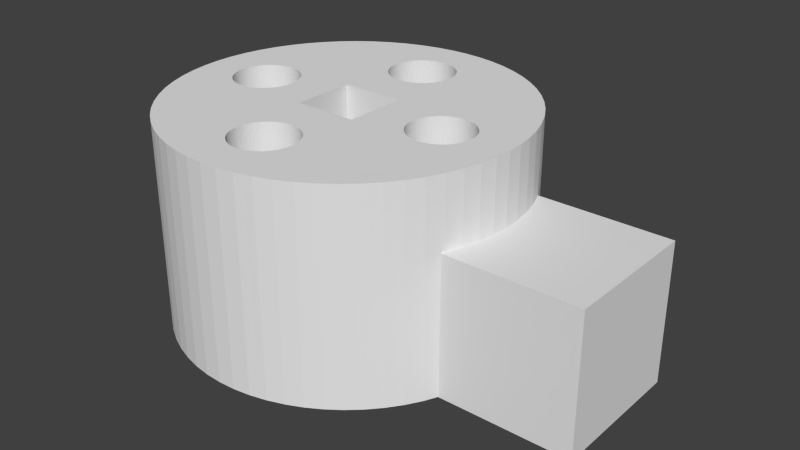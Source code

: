 # Source: test-3-stepper-holes.blend  (saved by Blender 2.69.0; exported with 4.5.12 LTS)
import bpy
from mathutils import Matrix  # noqa: F401  (used for matrix-valued properties, if any)

bpy.ops.wm.read_factory_settings(use_empty=True)
scene = bpy.context.scene
scene.name = 'Scene'

# ---- collections
col_collection_1 = bpy.data.collections.new('Collection 1'); scene.collection.children.link(col_collection_1)

# ---- world
world_world = bpy.data.worlds.new('World'); scene.world = world_world
world_world.color = (0.05088, 0.05088, 0.05088)
world_world.use_sun_shadow = False
world_world.sun_shadow_jitter_overblur = 0.0
world_world.cycles.sampling_method = 'MANUAL'
world_world.cycles.sample_map_resolution = 256

# ---- meshes
me_cylinder_004 = bpy.data.meshes.new('Cylinder.004')
me_cylinder_004.from_pydata([(0.08864, 0.9, -3.0), (0.09214, 2.065, -3.0), (0.1834, 2.078, -3.0), (0.2052, 2.084, -3.0), (0.0, 0.9, -3.0), (0.09214, 2.065, 3.0), (0.1834, 2.078, 3.0), (0.2052, 2.084, 3.0), (0.2729, 2.1, 3.0), (0.179, 0.9, -3.0), (0.2729, 2.1, -3.0), (0.0, 0.9, 3.0), (-0.08865, 0.9, 3.0), (-0.08865, 0.9, -3.0), (-7.545e-07, 2.06, -3.0), (0.08864, 0.9, 3.0), (0.179, 0.9, 3.0), (0.3597, 2.132, -3.0), (0.273, 0.9, -3.0), (-7.545e-07, 2.06, 3.0), (-0.179, 0.9, 3.0), (-0.09214, 2.065, -3.0), (0.3597, 2.132, 3.0), (0.6014, 0.9, -3.0), (0.273, 0.9, 3.0), (0.4307, 2.165, -3.0), (0.3728, 0.9, -3.0), (0.4431, 2.171, -3.0), (-0.09214, 2.065, 3.0), (-0.2052, 2.084, 3.0), (-0.2729, 2.1, 3.0), (-0.273, 0.9, 3.0), (-0.179, 0.9, -3.0), (-0.1834, 2.078, -3.0), (0.4811, 0.9, -3.0), (0.4307, 2.165, 3.0), (0.4811, 0.9, 3.0), (0.3728, 0.9, 3.0), (0.4431, 2.171, 3.0), (0.7309, 2.409, -3.0), (0.7816, 2.478, -3.0), (0.5222, 2.218, -3.0), (-0.1834, 2.078, 3.0), (-0.3597, 2.132, 3.0), (-0.2052, 2.084, -3.0), (-0.2729, 2.1, -3.0), (-0.4307, 2.165, 3.0), (-0.4431, 2.171, 3.0), (-0.3728, 0.9, 3.0), (-0.273, 0.9, -3.0), (2.357, 4.41, -3.0), (2.778, 4.157, -3.0), (0.7386, 0.9, -3.0), (0.6014, 0.9, 3.0), (2.357, 4.41, 3.0), (1.913, 4.619, 3.0), (0.7309, 2.409, 3.0), (0.7816, 2.478, 3.0), (0.5222, 2.218, 3.0), (0.829, 2.557, -3.0), (0.7266, 2.404, -3.0), (1.913, 4.619, -3.0), (0.5963, 2.273, -3.0), (-0.3597, 2.132, -3.0), (-0.5222, 2.218, 3.0), (-0.4431, 2.171, -3.0), (-0.7309, 2.409, 3.0), (-0.7816, 2.478, 3.0), (-0.4811, 0.9, 3.0), (-0.3728, 0.9, -3.0), (-0.4307, 2.165, -3.0), (2.778, 4.157, 3.0), (3.172, 3.865, -3.0), (0.9, 0.9, -3.0), (0.7386, 0.9, 3.0), (0.829, 2.557, 3.0), (0.8684, 2.64, 3.0), (0.7266, 2.404, 3.0), (0.5963, 2.273, 3.0), (0.8684, 2.64, -3.0), (0.6647, 2.335, -3.0), (-0.5963, 2.273, 3.0), (-0.5222, 2.218, -3.0), (-0.829, 2.557, 3.0), (-0.7266, 2.404, 3.0), (-0.7309, 2.409, -3.0), (-0.7816, 2.478, -3.0), (-1.913, 4.619, 3.0), (-2.357, 4.41, 3.0), (-0.6014, 0.9, 3.0), (-0.4811, 0.9, -3.0), (3.172, 3.865, 3.0), (3.536, 3.536, -3.0), (0.9, 0.9, 3.0), (1.451, 4.785, -3.0), (1.451, 4.785, 3.0), (0.8995, 2.727, 3.0), (0.6647, 2.335, 3.0), (0.8995, 2.727, -3.0), (-0.6647, 2.335, 3.0), (-0.5963, 2.273, -3.0), (-0.8684, 2.64, 3.0), (-0.829, 2.557, -3.0), (-0.7266, 2.404, -3.0), (-2.357, 4.41, -3.0), (-1.913, 4.619, -3.0), (-2.778, 4.157, 3.0), (-0.7386, 0.9, 3.0), (-0.6014, 0.9, -3.0), (3.536, 3.536, 3.0), (3.865, 3.172, -3.0), (0.9, 0.7386, -3.0), (0.9, 0.7386, 3.0), (0.9755, 4.904, -3.0), (0.9755, 4.904, 3.0), (0.9358, 3.085, 3.0), (0.94, 3.0, 3.0), (0.9358, 3.085, -3.0), (0.94, 3.0, -3.0), (0.9219, 2.817, 3.0), (0.9219, 2.817, -3.0), (-0.6647, 2.335, -3.0), (-0.8995, 2.727, 3.0), (-0.8684, 2.64, -3.0), (-2.778, 4.157, -3.0), (-1.451, 4.785, 3.0), (-1.451, 4.785, -3.0), (-3.172, 3.865, 3.0), (-0.7386, 0.9, -3.0), (3.865, 3.172, 3.0), (0.9, 0.6014, 3.0), (4.157, 2.778, -3.0), (0.9, 0.6014, -3.0), (0.4901, 4.976, -3.0), (0.4901, 4.976, 3.0), (0.7266, 3.596, 3.0), (0.7174, 3.607, 3.0), (0.7266, 3.596, -3.0), (0.7174, 3.607, -3.0), (0.9355, 2.908, 3.0), (0.9355, 3.092, 3.0), (0.9355, 3.092, -3.0), (0.9355, 2.908, -3.0), (-0.9219, 2.817, 3.0), (-0.8995, 2.727, -3.0), (-3.172, 3.865, -3.0), (-0.9358, 3.085, 3.0), (-0.94, 3.0, 3.0), (-0.9755, 4.904, 3.0), (-0.9755, 4.904, -3.0), (-0.9358, 3.085, -3.0), (-0.94, 3.0, -3.0), (4.157, 2.778, 3.0), (0.9, 0.4811, 3.0), (4.41, 2.357, -3.0), (0.9, 0.4811, -3.0), (0.0, 5.0, -3.0), (0.0, 5.0, 3.0), (0.4431, 3.829, 3.0), (0.3801, 3.859, 3.0), (0.4431, 3.829, -3.0), (0.3801, 3.859, -3.0), (0.7816, 3.522, 3.0), (0.6647, 3.665, 3.0), (0.6647, 3.665, -3.0), (0.7816, 3.522, -3.0), (0.9219, 3.183, 3.0), (0.9219, 3.183, -3.0), (-0.9355, 2.908, 3.0), (-0.9219, 2.817, -3.0), (-3.536, 3.536, -3.0), (-3.536, 3.536, 3.0), (-0.9355, 3.092, -3.0), (-0.9355, 3.092, 3.0), (-0.7266, 3.596, 3.0), (-0.7174, 3.607, 3.0), (-0.4901, 4.976, 3.0), (-0.4901, 4.976, -3.0), (-0.7266, 3.596, -3.0), (-0.7174, 3.607, -3.0), (-0.9355, 2.908, -3.0), (-0.9, 0.9, 3.0), (-0.9, 0.9, -3.0), (4.41, 2.357, 3.0), (0.9, 0.3728, 3.0), (0.9, 0.08864, 3.0), (0.9, -1.466e-07, 3.0), (4.578, 2.0, -3.0), (4.4, 2.0, -3.0), (4.4, 1.823, -3.0), (0.9, 0.3728, -3.0), (0.09214, 3.935, 3.0), (0.0, 3.94, 3.0), (0.09214, 3.935, -3.0), (0.0, 3.94, -3.0), (0.5222, 3.782, 3.0), (0.3597, 3.868, 3.0), (0.3597, 3.868, -3.0), (0.5222, 3.782, -3.0), (0.829, 3.443, 3.0), (0.5963, 3.727, 3.0), (0.5963, 3.727, -3.0), (0.829, 3.443, -3.0), (0.8995, 3.273, 3.0), (0.8995, 3.273, -3.0), (-3.865, 3.172, -3.0), (-3.865, 3.172, 3.0), (-0.9219, 3.183, 3.0), (-0.6647, 3.665, 3.0), (-0.7816, 3.522, 3.0), (-0.4431, 3.829, 3.0), (-0.3801, 3.859, 3.0), (-0.4431, 3.829, -3.0), (-0.3801, 3.859, -3.0), (-0.7816, 3.522, -3.0), (-0.6647, 3.665, -3.0), (-0.9219, 3.183, -3.0), (-0.9, 0.7386, 3.0), (-0.9, 0.7386, -3.0), (4.619, 1.913, 3.0), (4.619, 1.913, 1.0), (4.578, 2.0, 1.0), (0.9, 0.273, 3.0), (2.09, -3.818e-07, 3.0), (2.094, 0.08919, 3.0), (0.9, 0.179, 3.0), (0.9, 0.273, -3.0), (2.571, 0.8025, -3.0), (4.4, 1.794, -3.0), (2.652, 0.8407, -3.0), (-0.09214, 3.935, -3.0), (-0.09214, 3.935, 3.0), (0.1834, 3.922, 3.0), (0.1834, 3.922, -3.0), (0.2729, 3.9, 3.0), (0.2729, 3.9, -3.0), (0.8684, 3.36, 3.0), (0.8684, 3.36, -3.0), (-4.157, 2.778, -3.0), (-4.157, 2.778, 3.0), (-0.8995, 3.273, 3.0), (-0.5963, 3.727, 3.0), (-0.829, 3.443, 3.0), (-0.3597, 3.868, -3.0), (-0.3597, 3.868, 3.0), (-0.5222, 3.782, 3.0), (-0.5222, 3.782, -3.0), (-0.829, 3.443, -3.0), (-0.5963, 3.727, -3.0), (-0.8995, 3.273, -3.0), (-0.9, 0.6014, -3.0), (-0.9, 0.6014, 3.0), (4.785, 1.451, 1.0), (4.785, 1.451, 3.0), (2.571, 0.8025, 3.0), (2.652, 0.8407, 3.0), (2.495, 0.7567, 3.0), (2.107, 0.1775, 3.0), (0.9, -0.08864, 3.0), (2.094, -0.0892, 3.0), (2.09, -3.818e-07, -3.0), (2.094, 0.08919, -3.0), (2.115, 0.2083, 3.0), (2.129, 0.2642, 3.0), (0.9, 0.179, -3.0), (0.9, 0.08864, -3.0), (2.495, 0.7567, -3.0), (2.736, 0.8708, -3.0), (4.4, 1.792, -3.0), (-0.1834, 3.922, -3.0), (-0.1834, 3.922, 3.0), (-4.41, 2.357, -3.0), (-4.41, 2.357, 3.0), (-0.8684, 3.36, 3.0), (-0.2729, 3.9, 3.0), (-0.2729, 3.9, -3.0), (-0.8684, 3.36, -3.0), (-0.9, 0.4811, -3.0), (-0.9, -4.184e-07, -3.0), (-0.9, 0.4811, 3.0), (3.0, 0.91, 3.0), (2.911, 0.9056, 3.0), (4.904, 0.9755, 1.0), (4.904, 0.9755, 3.0), (2.736, 0.8708, 3.0), (2.494, 0.7566, 3.0), (2.203, 0.4382, 3.0), (2.243, 0.5056, 3.0), (2.107, 0.1775, -3.0), (2.094, -0.0892, -3.0), (0.9, -1.466e-07, -3.0), (2.107, -0.1775, 3.0), (2.159, 0.3482, 3.0), (2.115, 0.2083, -3.0), (2.129, 0.2642, -3.0), (2.203, 0.4382, -3.0), (2.243, 0.5056, -3.0), (2.494, 0.7566, -3.0), (2.822, 0.8925, -3.0), (4.4, 1.789, -3.0), (-4.619, 1.913, -3.0), (-4.619, 1.913, 3.0), (-0.9, 0.3728, -3.0), (-0.9, 0.3728, 3.0), (-0.9, 0.273, 3.0), (-0.9, 0.08864, -3.0), (3.0, 0.91, -3.0), (3.0, 0.91, 3.0), (2.822, 0.8925, 3.0), (3.506, 0.7566, 3.0), (3.569, 0.7098, 3.0), (4.976, 0.4901, 1.0), (4.976, 0.4901, 3.0), (2.423, 0.7034, 3.0), (2.297, 0.5773, 3.0), (2.197, 0.429, 3.0), (2.107, -0.1775, -3.0), (0.9, -0.08864, -3.0), (0.9, -0.179, 3.0), (2.115, -0.2083, 3.0), (2.159, 0.3482, -3.0), (2.197, 0.429, -3.0), (2.297, 0.5773, -3.0), (2.423, 0.7034, -3.0), (2.911, 0.9056, -3.0), (4.4, 1.784, -3.0), (-4.785, 1.451, -3.0), (-4.785, 1.451, 3.0), (-0.9, 0.273, -3.0), (-0.9, 0.179, 3.0), (-2.438, 0.7395, 3.0), (-2.483, 0.7733, 3.0), (-2.07, -9.624e-07, -3.0), (-0.9, 0.179, -3.0), (-2.562, 0.8202, 3.0), (-2.644, 0.8592, 3.0), (3.0, 0.91, -3.0), (3.089, 0.9056, 3.0), (3.577, 0.7034, 3.0), (3.429, 0.8025, 3.0), (3.569, 0.7098, -3.0), (3.577, 0.7034, -3.0), (3.803, 0.429, 3.0), (3.827, 0.3769, 3.0), (5.0, -8.146e-07, 1.0), (5.0, -8.146e-07, 3.0), (2.357, 0.6435, 3.0), (0.9, -0.179, -3.0), (0.9, -0.273, 3.0), (2.129, -0.2642, 3.0), (2.357, 0.6435, -3.0), (-4.904, 0.9754, -3.0), (-4.904, 0.9754, 3.0), (-3.057, 0.9272, 3.0), (-3.0, 0.93, 3.0), (-3.057, 0.9272, -3.0), (-3.0, 0.93, -3.0), (-2.562, 0.8202, -3.0), (-2.644, 0.8592, -3.0), (-2.438, 0.7395, -3.0), (-2.483, 0.7733, -3.0), (-2.177, 0.4331, 3.0), (-2.18, 0.4384, 3.0), (-0.9, 0.08864, 3.0), (-2.41, 0.7189, -3.0), (-2.41, 0.7189, 3.0), (-0.9, -0.08864, -3.0), (-2.074, -0.09116, -3.0), (-2.07, -9.624e-07, 3.0), (-2.074, 0.09116, -3.0), (-2.094, 0.2062, -3.0), (-2.11, 0.27, -3.0), (-2.73, 0.89, 3.0), (4.4, 1.335, -3.0), (3.178, 0.8925, 3.0), (3.089, 0.9056, -3.0), (3.643, 0.6435, 3.0), (3.348, 0.8407, 3.0), (3.429, 0.8025, -3.0), (3.506, 0.7566, -3.0), (4.4, 0.8752, -3.0), (4.4, 0.8721, -3.0), (3.841, 0.3482, 3.0), (3.757, 0.5056, 3.0), (3.827, 0.3769, -3.0), (3.841, 0.3482, -3.0), (3.91, -6.37e-07, 3.0), (4.976, -0.4901, 1.0), (4.976, -0.4901, 3.0), (2.115, -0.2083, -3.0), (2.129, -0.2642, -3.0), (0.9, -0.273, -3.0), (0.9, -0.3728, 3.0), (2.203, -0.4382, 3.0), (2.243, -0.5056, 3.0), (2.159, -0.3482, 3.0), (-4.976, 0.4901, -3.0), (-4.976, 0.4901, 3.0), (-3.59, 0.7189, 3.0), (-3.594, 0.715, 3.0), (-3.59, 0.7189, -3.0), (-3.594, 0.715, -3.0), (-2.909, 0.9255, 3.0), (-3.091, 0.9255, 3.0), (-3.091, 0.9255, -3.0), (-2.909, 0.9255, -3.0), (-2.73, 0.89, -3.0), (-2.177, 0.4331, -3.0), (-2.18, 0.4384, -3.0), (-2.141, 0.3559, 3.0), (-2.227, 0.5167, 3.0), (-2.094, 0.2062, 3.0), (-2.11, 0.27, 3.0), (-0.9, -4.184e-07, 3.0), (-2.342, 0.6576, 3.0), (-2.074, -0.09116, 3.0), (-2.088, -0.1814, -3.0), (-2.074, 0.09116, 3.0), (-2.088, 0.1814, -3.0), (-2.141, 0.3559, -3.0), (-2.819, 0.9121, 3.0), (4.4, 1.328, -3.0), (3.264, 0.8708, 3.0), (3.178, 0.8925, -3.0), (3.703, 0.5773, 3.0), (3.643, 0.6435, -3.0), (3.348, 0.8407, -3.0), (4.4, 1.267, -3.0), (4.4, 1.242, -3.0), (4.4, 0.8427, -3.0), (3.871, 0.2642, 3.0), (3.757, 0.5056, -3.0), (3.803, 0.429, -3.0), (4.4, 0.4334, -3.0), (4.4, 0.4181, -3.0), (3.906, -0.0892, 3.0), (3.906, 0.0892, 3.0), (3.91, -6.37e-07, -3.0), (4.904, -0.9755, 1.0), (4.904, -0.9755, 3.0), (2.159, -0.3482, -3.0), (2.203, -0.4382, -3.0), (2.243, -0.5056, -3.0), (0.9, -0.3728, -3.0), (0.9, -0.4811, 3.0), (2.495, -0.7567, 3.0), (2.571, -0.8025, 3.0), (2.197, -0.429, -3.0), (2.197, -0.429, 3.0), (2.297, -0.5773, 3.0), (-5.0, -2.325e-06, -3.0), (-5.0, -2.325e-06, 3.0), (-3.82, 0.4384, 3.0), (-3.848, 0.379, 3.0), (-3.82, 0.4384, -3.0), (-3.848, 0.379, -3.0), (-3.658, 0.6576, 3.0), (-3.517, 0.7733, 3.0), (-3.658, 0.6576, -3.0), (-3.517, 0.7733, -3.0), (-3.181, 0.9121, 3.0), (-3.181, 0.9121, -3.0), (-2.819, 0.9121, -3.0), (-2.227, 0.5167, -3.0), (-2.342, 0.6576, -3.0), (-2.281, 0.59, 3.0), (-2.088, 0.1814, 3.0), (-0.9, -0.08864, 3.0), (-0.9, -0.179, -3.0), (-2.088, -0.1814, 3.0), (-2.094, -0.2062, -3.0), (4.4, 1.318, -3.0), (3.264, 0.8708, -3.0), (3.703, 0.5773, -3.0), (4.4, 1.288, -3.0), (4.4, 0.8083, -3.0), (3.893, 0.1775, 3.0), (3.871, 0.2642, -3.0), (4.4, 0.7691, -3.0), (4.4, 0.7254, -3.0), (4.4, 0.3723, -3.0), (3.906, -0.0892, -3.0), (3.893, -0.1775, 3.0), (3.906, 0.0892, -3.0), (4.4, 0.2253, -3.0), (4.4, -7.169e-07, -3.0), (3.803, -0.429, 3.0), (3.827, -0.3769, 3.0), (4.785, -1.451, 1.0), (4.785, -1.451, 3.0), (2.297, -0.5773, -3.0), (2.495, -0.7567, -3.0), (2.571, -0.8025, -3.0), (0.9, -0.4811, -3.0), (0.9, -0.6014, 3.0), (4.41, -2.357, 3.0), (4.619, -1.913, 3.0), (2.494, -0.7566, 3.0), (2.652, -0.8407, 3.0), (2.357, -0.6435, 3.0), (-4.976, -0.4901, -3.0), (-4.976, -0.4901, 3.0), (-3.93, -1.827e-06, 3.0), (-3.93, -1.827e-06, -3.0), (-3.859, 0.3559, 3.0), (-3.773, 0.5167, 3.0), (-3.859, 0.3559, -3.0), (-3.773, 0.5167, -3.0), (-3.719, 0.59, 3.0), (-3.438, 0.8202, 3.0), (-3.719, 0.59, -3.0), (-3.438, 0.8202, -3.0), (-3.27, 0.89, 3.0), (-3.27, 0.89, -3.0), (-2.281, 0.59, -3.0), (-0.9, -0.179, 3.0), (-0.9, -0.273, -3.0), (-2.11, -0.27, -3.0), (-2.094, -0.2062, 3.0), (4.4, 1.305, -3.0), (3.893, 0.1775, -3.0), (4.4, 0.3239, -3.0), (4.4, -0.2744, -3.0), (3.893, -0.1775, -3.0), (3.871, -0.2642, 3.0), (4.4, 0.2744, -3.0), (3.841, -0.3482, 3.0), (3.827, -0.3769, -3.0), (3.803, -0.429, -3.0), (3.757, -0.5056, 3.0), (3.506, -0.7566, 3.0), (3.569, -0.7099, 3.0), (4.619, -1.913, 1.0), (2.357, -0.6435, -3.0), (4.4, -1.823, -3.0), (2.652, -0.8407, -3.0), (4.4, -1.794, -3.0), (2.494, -0.7566, -3.0), (4.4, -2.0, -3.0), (4.578, -2.0, -3.0), (4.41, -2.357, -3.0), (0.9, -0.6014, -3.0), (0.9, -0.7386, 3.0), (4.157, -2.778, 3.0), (4.578, -2.0, 1.0), (2.423, -0.7034, 3.0), (2.736, -0.8708, 3.0), (-4.904, -0.9755, -3.0), (-4.904, -0.9755, 3.0), (-3.926, -0.09116, 3.0), (-3.926, -0.09116, -3.0), (-3.926, 0.09116, 3.0), (-3.926, 0.09116, -3.0), (-3.89, 0.27, 3.0), (-3.89, 0.27, -3.0), (-3.356, 0.8592, 3.0), (-3.356, 0.8592, -3.0), (-2.11, -0.27, 3.0), (-0.9, -0.273, 3.0), (-0.9, -0.3728, -3.0), (-2.177, -0.4331, -3.0), (-2.18, -0.4384, -3.0), (-2.141, -0.3559, -3.0), (4.4, -0.3239, -3.0), (3.871, -0.2642, -3.0), (3.841, -0.3482, -3.0), (4.4, -0.4334, -3.0), (4.4, -0.7254, -3.0), (3.757, -0.5056, -3.0), (3.703, -0.5773, 3.0), (3.577, -0.7034, 3.0), (3.569, -0.7099, -3.0), (3.506, -0.7566, -3.0), (3.429, -0.8025, 3.0), (3.0, -0.91, 3.0), (2.911, -0.9056, 3.0), (2.423, -0.7034, -3.0), (2.736, -0.8708, -3.0), (4.4, -1.792, -3.0), (4.157, -2.778, -3.0), (0.9, -0.7386, -3.0), (3.865, -3.172, 3.0), (2.822, -0.8925, 3.0), (-4.785, -1.451, -3.0), (-4.785, -1.451, 3.0), (-3.82, -0.4384, 3.0), (-3.848, -0.379, 3.0), (-3.82, -0.4384, -3.0), (-3.848, -0.379, -3.0), (-3.912, -0.1814, 3.0), (-3.912, -0.1814, -3.0), (-3.912, 0.1814, 3.0), (-3.912, 0.1814, -3.0), (-2.141, -0.3559, 3.0), (-2.177, -0.4331, 3.0), (-2.18, -0.4384, 3.0), (-0.9, -0.3728, 3.0), (-0.9, -0.4811, -3.0), (-2.438, -0.7395, -3.0), (-2.483, -0.7733, -3.0), (-2.227, -0.5167, -3.0), (4.4, -0.3723, -3.0), (4.4, -0.4181, -3.0), (4.4, -0.7691, -3.0), (3.703, -0.5773, -3.0), (3.643, -0.6435, 3.0), (3.577, -0.7034, -3.0), (4.4, -0.8752, -3.0), (4.4, -1.242, -3.0), (3.429, -0.8025, -3.0), (3.348, -0.8407, 3.0), (3.0, -0.91, 3.0), (3.0, -0.91, -3.0), (2.911, -0.9056, -3.0), (2.822, -0.8925, -3.0), (4.4, -1.789, -3.0), (3.865, -3.172, -3.0), (-4.619, -1.913, -3.0), (-4.619, -1.913, 3.0), (-3.59, -0.7189, 3.0), (-3.594, -0.715, 3.0), (-3.59, -0.7189, -3.0), (-3.594, -0.715, -3.0), (-3.859, -0.3559, 3.0), (-3.773, -0.5167, 3.0), (-3.859, -0.3559, -3.0), (-3.773, -0.5167, -3.0), (-3.89, -0.27, 3.0), (-3.89, -0.27, -3.0), (-2.227, -0.5167, 3.0), (-2.438, -0.7395, 3.0), (-2.483, -0.7733, 3.0), (-0.9, -0.4811, 3.0), (-0.9, -0.6014, -3.0), (-4.41, -2.357, -3.0), (-2.41, -0.7189, -3.0), (-2.562, -0.8202, -3.0), (-2.281, -0.59, -3.0), (4.4, -0.8083, -3.0), (3.643, -0.6435, -3.0), (4.4, -0.8721, -3.0), (4.4, -1.267, -3.0), (3.348, -0.8407, -3.0), (3.264, -0.8708, 3.0), (3.089, -0.9056, 3.0), (3.0, -0.91, -3.0), (4.4, -1.335, -3.0), (4.4, -1.784, -3.0), (0.9, -0.9, -3.0), (0.9, -0.9, 3.0), (3.536, -3.536, 3.0), (3.536, -3.536, -3.0), (-4.41, -2.357, 3.0), (-3.057, -0.9272, 3.0), (-3.0, -0.93, 3.0), (-3.057, -0.9272, -3.0), (-3.0, -0.93, -3.0), (-3.658, -0.6576, 3.0), (-3.517, -0.7733, 3.0), (-3.658, -0.6576, -3.0), (-3.517, -0.7733, -3.0), (-3.719, -0.59, 3.0), (-3.719, -0.59, -3.0), (-2.281, -0.59, 3.0), (-2.562, -0.8202, 3.0), (-2.41, -0.7189, 3.0), (-0.9, -0.6014, 3.0), (-0.9, -0.7386, -3.0), (-4.157, -2.778, -3.0), (-2.644, -0.8592, -3.0), (-2.342, -0.6576, -3.0), (4.4, -0.8427, -3.0), (4.4, -1.288, -3.0), (3.264, -0.8708, -3.0), (3.178, -0.8925, 3.0), (3.089, -0.9056, -3.0), (0.7386, -0.9, -3.0), (0.7386, -0.9, 3.0), (3.172, -3.865, 3.0), (3.172, -3.865, -3.0), (-4.157, -2.778, 3.0), (-3.091, -0.9255, -3.0), (-3.091, -0.9255, 3.0), (-2.909, -0.9255, 3.0), (-2.909, -0.9255, -3.0), (-3.438, -0.8202, 3.0), (-3.438, -0.8202, -3.0), (-2.342, -0.6576, 3.0), (-2.644, -0.8592, 3.0), (-0.9, -0.7386, 3.0), (-3.865, -3.172, -3.0), (-2.73, -0.89, -3.0), (4.4, -1.305, -3.0), (3.178, -0.8925, -3.0), (4.4, -1.328, -3.0), (0.6014, -0.9, -3.0), (0.6014, -0.9, 3.0), (2.778, -4.157, 3.0), (2.778, -4.157, -3.0), (-3.865, -3.172, 3.0), (-3.181, -0.9121, 3.0), (-2.819, -0.9121, 3.0), (-2.819, -0.9121, -3.0), (-3.181, -0.9121, -3.0), (-3.356, -0.8592, 3.0), (-3.356, -0.8592, -3.0), (-2.73, -0.89, 3.0), (-0.9, -0.9, -3.0), (-3.536, -3.536, -3.0), (4.4, -1.318, -3.0), (0.4811, -0.9, -3.0), (0.4811, -0.9, 3.0), (2.357, -4.41, 3.0), (2.357, -4.41, -3.0), (-3.536, -3.536, 3.0), (-3.27, -0.89, 3.0), (-3.27, -0.89, -3.0), (-0.9, -0.9, 3.0), (-3.172, -3.865, -3.0), (0.3728, -0.9, -3.0), (0.3728, -0.9, 3.0), (1.913, -4.619, 3.0), (1.913, -4.619, -3.0), (-3.172, -3.865, 3.0), (-0.7386, -0.9, 3.0), (-0.7386, -0.9, -3.0), (0.273, -0.9, -3.0), (0.273, -0.9, 3.0), (0.8114, -2.566, 3.0), (0.85, -2.648, 3.0), (1.451, -4.785, 3.0), (1.451, -4.785, -3.0), (-2.778, -4.157, -3.0), (-2.778, -4.157, 3.0), (-0.6014, -0.9, 3.0), (-0.6014, -0.9, -3.0), (0.8114, -2.566, -3.0), (0.85, -2.648, -3.0), (0.179, -0.9, -3.0), (0.179, -0.9, 3.0), (0.7481, -2.466, 3.0), (0.765, -2.489, 3.0), (0.7481, -2.466, -3.0), (0.765, -2.489, -3.0), (0.8804, -2.733, 3.0), (0.9186, -3.028, 3.0), (0.92, -3.0, 3.0), (0.9754, -4.904, 3.0), (0.9754, -4.904, -3.0), (0.9186, -3.028, -3.0), (0.92, -3.0, -3.0), (-2.357, -4.41, -3.0), (-2.357, -4.41, 3.0), (-0.4811, -0.9, -3.0), (0.8804, -2.733, -3.0), (0.08864, -0.9, -3.0), (0.08864, -0.9, 3.0), (0.4356, -2.19, 3.0), (0.5111, -2.235, 3.0), (0.4356, -2.19, -3.0), (0.5111, -2.235, -3.0), (0.7112, -2.416, 3.0), (0.7112, -2.416, -3.0), (0.9023, -2.821, 3.0), (0.9156, -3.09, 3.0), (0.9156, -2.91, 3.0), (0.765, -3.511, 3.0), (0.7125, -3.582, 3.0), (0.4901, -4.976, 3.0), (0.4901, -4.976, -3.0), (0.765, -3.511, -3.0), (0.7125, -3.582, -3.0), (0.9156, -2.91, -3.0), (0.9156, -3.09, -3.0), (-1.913, -4.619, -3.0), (-1.913, -4.619, 3.0), (-0.4811, -0.9, 3.0), (-0.3728, -0.9, -3.0), (0.9023, -2.821, -3.0), (-7.224e-07, -0.9, 3.0), (0.2073, -2.105, 3.0), (0.2671, -2.12, 3.0), (0.2073, -2.105, -3.0), (0.2671, -2.12, -3.0), (0.5836, -2.289, 3.0), (0.4337, -2.189, 3.0), (0.4337, -2.189, -3.0), (0.5836, -2.289, -3.0), (0.6505, -2.349, 3.0), (0.6505, -2.349, -3.0), (0.9023, -3.179, 3.0), (0.7112, -3.584, 3.0), (0.8114, -3.434, 3.0), (0.7112, -3.584, -3.0), (0.4337, -3.811, 3.0), (0.378, -3.838, 3.0), (-4.013e-06, -5.0, 3.0), (-4.013e-06, -5.0, -3.0), (0.4337, -3.811, -3.0), (0.378, -3.838, -3.0), (0.8114, -3.434, -3.0), (0.9023, -3.179, -3.0), (-1.451, -4.785, -3.0), (-1.451, -4.785, 3.0), (-0.3728, -0.9, 3.0), (-7.224e-07, -0.9, -3.0), (-0.273, -0.9, -3.0), (-0.8114, -2.566, -3.0), (-0.85, -2.648, -3.0), (-0.08864, -0.9, 3.0), (-1.67e-06, -2.08, 3.0), (0.3521, -2.15, 3.0), (0.1795, -2.098, 3.0), (0.1795, -2.098, -3.0), (0.3521, -2.15, -3.0), (0.8804, -3.267, 3.0), (0.6505, -3.651, 3.0), (0.85, -3.352, 3.0), (0.3521, -3.85, 3.0), (0.5111, -3.765, 3.0), (0.3521, -3.85, -3.0), (-3.146e-06, -3.92, 3.0), (-0.4901, -4.976, 3.0), (-0.4901, -4.976, -3.0), (-3.146e-06, -3.92, -3.0), (0.5111, -3.765, -3.0), (0.6505, -3.651, -3.0), (0.85, -3.352, -3.0), (0.8804, -3.267, -3.0), (-0.9755, -4.904, -3.0), (-0.9755, -4.904, 3.0), (-0.9186, -3.028, 3.0), (-0.92, -3.0, 3.0), (-0.9186, -3.028, -3.0), (-0.92, -3.0, -3.0), (-0.273, -0.9, 3.0), (-0.8114, -2.566, 3.0), (-0.85, -2.648, 3.0), (-1.67e-06, -2.08, -3.0), (-0.08864, -0.9, -3.0), (-0.179, -0.9, -3.0), (-0.7481, -2.466, -3.0), (-0.765, -2.489, -3.0), (-0.8804, -2.733, -3.0), (-0.09018, -2.084, 3.0), (-0.179, -0.9, 3.0), (0.09018, -2.084, 3.0), (0.09018, -2.084, -3.0), (0.5836, -3.711, 3.0), (0.2671, -3.88, 3.0), (-0.09018, -3.916, 3.0), (0.09018, -3.916, 3.0), (-0.09018, -3.916, -3.0), (0.09018, -3.916, -3.0), (0.2671, -3.88, -3.0), (0.5836, -3.711, -3.0), (-0.765, -3.511, 3.0), (-0.7125, -3.582, 3.0), (-0.765, -3.511, -3.0), (-0.7125, -3.582, -3.0), (-0.9156, -2.91, 3.0), (-0.9156, -3.09, 3.0), (-0.9156, -3.09, -3.0), (-0.9156, -2.91, -3.0), (-0.7481, -2.466, 3.0), (-0.765, -2.489, 3.0), (-0.8804, -2.733, 3.0), (-0.09018, -2.084, -3.0), (-0.4356, -2.19, -3.0), (-0.5111, -2.235, -3.0), (-0.7112, -2.416, -3.0), (-0.9023, -2.821, -3.0), (-0.1795, -2.098, 3.0), (-0.4356, -2.19, 3.0), (-0.5111, -2.235, 3.0), (-0.2073, -2.105, 3.0), (-0.2671, -2.12, 3.0), (0.1795, -3.902, 3.0), (-0.1795, -3.902, 3.0), (-0.4337, -3.811, 3.0), (-0.378, -3.838, 3.0), (-0.4337, -3.811, -3.0), (-0.378, -3.838, -3.0), (-0.1795, -3.902, -3.0), (0.1795, -3.902, -3.0), (-0.7112, -3.584, 3.0), (-0.8114, -3.434, 3.0), (-0.7112, -3.584, -3.0), (-0.8114, -3.434, -3.0), (-0.9023, -2.821, 3.0), (-0.9023, -3.179, 3.0), (-0.9023, -3.179, -3.0), (-0.7112, -2.416, 3.0), (-0.1795, -2.098, -3.0), (-0.2073, -2.105, -3.0), (-0.2671, -2.12, -3.0), (-0.5836, -2.289, -3.0), (-0.4337, -2.189, -3.0), (-0.6505, -2.349, -3.0), (-0.4337, -2.189, 3.0), (-0.5836, -2.289, 3.0), (-0.3521, -2.15, 3.0), (-0.2671, -3.88, 3.0), (-0.3521, -3.85, 3.0), (-0.5111, -3.765, 3.0), (-0.3521, -3.85, -3.0), (-0.5111, -3.765, -3.0), (-0.2671, -3.88, -3.0), (-0.6505, -3.651, 3.0), (-0.85, -3.352, 3.0), (-0.6505, -3.651, -3.0), (-0.85, -3.352, -3.0), (-0.8804, -3.267, 3.0), (-0.8804, -3.267, -3.0), (-0.6505, -2.349, 3.0), (-0.3521, -2.15, -3.0), (-0.5836, -3.711, 3.0), (-0.5836, -3.711, -3.0), (4.619, 1.913, -3.0), (4.785, 1.451, -3.0), (4.904, 0.9755, -3.0), (4.976, 0.4901, -3.0), (5.0, -8.146e-07, -3.0), (4.976, -0.4901, -3.0), (4.904, -0.9755, -3.0), (4.785, -1.451, -3.0), (4.619, -1.913, -3.0), (8.4, 2.0, 1.0), (8.4, 2.0, -3.0), (8.4, -2.0, 1.0), (8.4, -2.0, -3.0)], [], [(0, 1, 2), (3, 0, 2), (432, 478, 479), (133, 235, 233), (133, 197, 235), (233, 193, 133), (133, 161, 197), (156, 133, 193), (15, 6, 5), (15, 7, 6), (425, 381, 429), (134, 232, 234), (234, 196, 134), (134, 191, 232), (196, 159, 134), (157, 192, 191), (134, 133, 156), (9, 10, 17), (17, 25, 9), (9, 0, 3), (113, 201, 198), (113, 164, 201), (198, 160, 113), (113, 138, 164), (133, 113, 161), (16, 22, 8), (16, 35, 22), (7, 15, 16), (114, 195, 200), (200, 163, 114), (114, 158, 195), (163, 136, 114), (134, 159, 114), (114, 113, 133), (18, 62, 80), (18, 41, 62), (80, 60, 18), (18, 27, 41), (60, 39, 18), (18, 9, 25), (94, 202, 165), (94, 237, 202), (94, 204, 237), (94, 167, 204), (94, 141, 167), (165, 137, 94), (94, 117, 141), (113, 94, 138), (24, 78, 58), (24, 97, 78), (24, 77, 97), (58, 38, 24), (24, 56, 77), (35, 16, 24), (95, 203, 166), (95, 236, 203), (95, 199, 236), (95, 162, 199), (166, 140, 95), (95, 135, 162), (140, 115, 95), (114, 136, 95), (95, 94, 114), (61, 120, 142), (61, 98, 120), (61, 79, 98), (61, 26, 79), (142, 118, 61), (26, 40, 59), (26, 18, 39), (117, 94, 61), (55, 76, 37), (55, 119, 96), (55, 139, 119), (55, 116, 139), (55, 96, 76), (75, 57, 37), (56, 24, 37), (55, 95, 115), (55, 61, 94), (61, 50, 34), (36, 54, 55), (54, 50, 61), (50, 51, 23), (53, 71, 54), (71, 51, 54), (51, 72, 52), (74, 91, 71), (91, 72, 51), (72, 92, 73), (93, 109, 91), (109, 92, 91), (73, 92, 110), (129, 109, 93), (129, 110, 92), (111, 110, 131), (152, 129, 112), (152, 131, 129), (132, 131, 154), (183, 152, 130), (183, 154, 131), (187, 918, 188), (155, 188, 189), (155, 154, 188), (918, 189, 188), (219, 183, 153), (221, 187, 154), (183, 219, 221), (228, 918, 268), (267, 229, 228), (268, 918, 299), (299, 298, 268), (299, 918, 325), (324, 298, 299), (189, 918, 228), (227, 190, 229), (266, 226, 190), (431, 475, 478), (473, 429, 475), (219, 284, 308), (219, 255, 284), (308, 281, 219), (219, 184, 255), (184, 222, 256), (280, 253, 219), (219, 253, 252), (226, 350, 322), (226, 323, 350), (226, 297, 323), (322, 296, 226), (226, 266, 297), (295, 264, 226), (421, 919, 471), (423, 375, 421), (471, 919, 519), (472, 423, 471), (519, 919, 474), (426, 472, 519), (474, 919, 427), (378, 426, 474), (373, 919, 421), (375, 336, 373), (427, 919, 428), (379, 378, 427), (252, 253, 282), (531, 530, 489), (428, 920, 380), (380, 340, 379), (428, 919, 920), (222, 346, 313), (222, 314, 346), (313, 285, 222), (222, 287, 314), (285, 256, 222), (222, 225, 286), (253, 377, 339), (253, 422, 377), (253, 374, 422), (253, 337, 374), (253, 307, 337), (339, 309, 253), (253, 280, 307), (283, 253, 310), (253, 283, 282), (429, 920, 475), (473, 425, 429), (475, 920, 478), (431, 473, 475), (381, 920, 429), (425, 341, 381), (478, 920, 479), (432, 431, 478), (380, 920, 381), (341, 340, 380), (479, 921, 433), (433, 384, 432), (479, 920, 921), (264, 321, 320), (320, 294, 264), (264, 295, 321), (293, 265, 264), (283, 424, 383), (283, 376, 424), (283, 338, 376), (383, 342, 283), (283, 310, 338), (312, 283, 343), (225, 292, 315), (225, 263, 292), (315, 286, 225), (225, 185, 262), (283, 312, 311), (480, 921, 521), (521, 520, 477), (521, 921, 525), (525, 483, 520), (525, 921, 484), (287, 222, 286), (434, 921, 480), (477, 385, 434), (379, 428, 380), (379, 427, 428), (484, 921, 922), (433, 921, 434), (385, 384, 433), (265, 288, 261), (265, 293, 288), (260, 290, 265), (312, 476, 436), (312, 430, 476), (375, 373, 421), (312, 382, 430), (378, 474, 427), (312, 343, 382), (185, 224, 257), (257, 262, 185), (185, 186, 223), (312, 345, 311), (563, 923, 601), (564, 523, 563), (601, 923, 602), (602, 565, 564), (522, 923, 563), (523, 481, 522), (602, 923, 566), (566, 527, 565), (485, 922, 522), (481, 437, 485), (922, 923, 522), (317, 289, 316), (316, 389, 317), (317, 290, 260), (388, 482, 524), (524, 526, 388), (388, 435, 482), (526, 487, 388), (345, 386, 435), (258, 291, 259), (258, 319, 291), (223, 186, 258), (345, 388, 387), (603, 924, 638), (638, 604, 568), (638, 924, 671), (671, 639, 604), (671, 924, 640), (640, 606, 639), (567, 924, 603), (603, 568, 528), (640, 924, 607), (607, 571, 606), (566, 923, 567), (528, 527, 566), (923, 924, 567), (347, 440, 447), (347, 390, 440), (447, 441, 347), (347, 317, 389), (439, 569, 605), (439, 529, 569), (605, 570, 439), (439, 486, 529), (570, 531, 439), (388, 487, 439), (318, 448, 395), (395, 349, 318), (318, 393, 448), (319, 258, 318), (388, 439, 387), (641, 925, 672), (672, 642, 609), (672, 925, 692), (692, 673, 642), (692, 925, 709), (709, 693, 673), (709, 925, 694), (694, 675, 693), (426, 519, 474), (472, 471, 519), (608, 925, 641), (641, 609, 572), (423, 421, 471), (646, 612, 645), (607, 924, 608), (572, 571, 607), (924, 925, 608), (391, 533, 576), (391, 490, 533), (576, 537, 391), (391, 442, 490), (537, 491, 391), (391, 347, 441), (489, 674, 644), (489, 643, 674), (489, 610, 643), (489, 573, 610), (644, 611, 489), (489, 530, 573), (611, 574, 489), (439, 531, 489), (348, 499, 449), (348, 545, 499), (348, 497, 545), (449, 394, 348), (348, 445, 497), (393, 318, 348), (439, 489, 488), (615, 926, 578), (615, 578, 614), (578, 926, 536), (536, 535, 577), (647, 926, 615), (647, 615, 613), (536, 926, 534), (534, 443, 535), (535, 536, 534), (443, 391, 491), (925, 926, 647), (647, 613, 612), (496, 546, 498), (496, 582, 546), (496, 575, 582), (446, 392, 498), (445, 348, 392), (496, 489, 574), (489, 496, 532), (926, 539, 534), (493, 443, 534), (538, 540, 493), (538, 539, 540), (444, 495, 496), (540, 539, 544), (532, 496, 544), (540, 579, 541), (494, 543, 495), (543, 579, 495), (579, 616, 580), (542, 581, 543), (581, 616, 579), (296, 295, 226), (220, 219, 252), (281, 280, 219), (254, 184, 256), (650, 651, 581), (648, 651, 679), (678, 650, 649), (678, 679, 650), (676, 679, 698), (697, 678, 677), (697, 698, 678), (695, 698, 713), (712, 697, 696), (712, 713, 698), (710, 713, 722), (721, 712, 711), (721, 722, 713), (722, 737, 719), (722, 778, 754), (722, 772, 778), (722, 750, 772), (722, 754, 737), (736, 743, 719), (742, 726, 719), (722, 731, 749), (721, 763, 765), (721, 744, 763), (721, 729, 744), (721, 720, 729), (765, 746, 721), (720, 741, 728), (720, 727, 740), (745, 730, 721), (730, 731, 721), (726, 789, 787), (726, 762, 789), (787, 760, 726), (726, 742, 762), (759, 738, 726), (731, 828, 801), (731, 827, 828), (731, 800, 827), (801, 773, 731), (731, 770, 800), (773, 749, 731), (748, 771, 731), (727, 784, 788), (788, 761, 727), (727, 758, 784), (761, 740, 727), (727, 739, 757), (730, 817, 792), (730, 815, 817), (730, 790, 815), (730, 764, 790), (792, 766, 730), (730, 745, 764), (747, 730, 767), (747, 748, 731), (738, 786, 814), (738, 759, 786), (814, 783, 738), (782, 755, 738), (748, 855, 826), (748, 825, 855), (826, 793, 748), (748, 798, 825), (793, 771, 748), (769, 799, 748), (739, 811, 785), (785, 757, 739), (739, 781, 811), (739, 756, 780), (747, 848, 819), (747, 816, 848), (747, 791, 816), (819, 794, 747), (747, 767, 791), (768, 747, 795), (768, 769, 747), (769, 884, 854), (769, 853, 884), (184, 254, 255), (854, 820, 769), (227, 266, 190), (820, 799, 769), (190, 189, 229), (229, 189, 228), (755, 782, 813), (755, 813, 847), (324, 299, 325), (698, 679, 678), (812, 780, 756), (846, 812, 756), (768, 877, 851), (768, 849, 877), (267, 228, 268), (768, 818, 849), (219, 220, 221), (768, 795, 818), (796, 797, 768), (823, 907, 883), (823, 905, 907), (883, 852, 823), (823, 882, 905), (797, 823, 852), (839, 867, 893), (893, 894, 839), (839, 805, 838), (809, 872, 844), (809, 875, 872), (810, 779, 809), (822, 878, 902), (902, 903, 822), (822, 850, 878), (903, 880, 822), (796, 821, 850), (822, 823, 796), (840, 915, 897), (897, 868, 840), (840, 895, 915), (840, 839, 894), (829, 917, 906), (829, 910, 917), (829, 887, 910), (906, 881, 829), (829, 859, 887), (823, 829, 882), (830, 916, 908), (830, 904, 916), (908, 885, 830), (830, 879, 904), (885, 857, 830), (822, 880, 830), (845, 899, 901), (845, 873, 899), (901, 876, 845), (875, 809, 845), (830, 829, 823), (806, 896, 898), (898, 870, 806), (806, 869, 896), (870, 841, 806), (806, 840, 868), (802, 911, 888), (802, 913, 911), (802, 891, 913), (802, 862, 891), (888, 858, 802), (802, 833, 862), (829, 802, 859), (835, 914, 900), (835, 892, 914), (900, 874, 835), (835, 864, 892), (873, 845, 835), (803, 912, 890), (803, 909, 912), (803, 886, 909), (890, 861, 803), (803, 856, 886), (861, 831, 803), (830, 857, 803), (803, 802, 829), (774, 871, 863), (774, 843, 871), (774, 808, 843), (774, 777, 808), (863, 834, 774), (777, 842, 807), (777, 806, 841), (833, 802, 774), (775, 837, 804), (775, 889, 866), (775, 860, 889), (775, 832, 860), (775, 866, 837), (836, 865, 804), (864, 835, 804), (775, 803, 831), (775, 774, 803), (774, 751, 753), (776, 752, 775), (752, 751, 775), (751, 732, 735), (734, 733, 752), (733, 732, 751), (732, 718, 725), (724, 723, 733), (723, 718, 733), (183, 221, 154), (707, 725, 718), (184, 219, 153), (723, 724, 717), (714, 708, 723), (190, 155, 189), (154, 187, 188), (699, 690, 714), (667, 690, 668), (680, 699, 689), (680, 668, 690), (633, 668, 634), (652, 680, 666), (652, 634, 668), (597, 634, 617), (618, 652, 632), (618, 617, 652), (617, 669, 559), (617, 702, 691), (617, 684, 702), (617, 656, 684), (617, 691, 669), (636, 599, 559), (598, 516, 559), (617, 583, 655), (618, 701, 683), (618, 706, 701), (618, 688, 706), (618, 596, 688), (683, 654, 618), (596, 631, 664), (596, 558, 630), (653, 584, 618), (584, 583, 617), (583, 716, 703), (583, 705, 716), (583, 686, 705), (583, 660, 686), (703, 681, 583), (583, 621, 660), (681, 655, 583), (547, 622, 583), (516, 637, 600), (516, 670, 637), (516, 635, 670), (600, 561, 516), (516, 598, 635), (560, 468, 516), (558, 663, 687), (558, 629, 663), (687, 665, 558), (558, 595, 629), (665, 630, 558), (558, 515, 594), (584, 685, 658), (584, 704, 685), (584, 715, 704), (584, 700, 715), (584, 682, 700), (658, 619, 584), (584, 653, 682), (548, 584, 620), (548, 547, 584), (547, 626, 662), (662, 659, 547), (547, 587, 626), (659, 622, 547), (500, 588, 547), (468, 562, 517), (468, 560, 562), (470, 366, 468), (515, 557, 593), (593, 594, 515), (515, 467, 518), (548, 661, 624), (548, 657, 661), (624, 585, 548), (548, 620, 657), (501, 548, 586), (501, 500, 547), (500, 590, 628), (628, 625, 500), (500, 550, 590), (625, 588, 500), (450, 503, 550), (366, 416, 367), (366, 470, 416), (332, 278, 366), (467, 415, 469), (469, 518, 467), (467, 413, 368), (501, 627, 589), (501, 623, 627), (589, 549, 501), (501, 586, 623), (451, 501, 549), (451, 450, 500), (396, 592, 552), (396, 554, 592), (152, 183, 131), (396, 506, 554), (153, 183, 130), (396, 455, 506), (155, 132, 154), (547, 583, 584), (418, 370, 305), (369, 418, 305), (130, 152, 112), (132, 111, 131), (363, 411, 466), (363, 466, 417), (397, 591, 553), (397, 551, 591), (109, 129, 92), (553, 504, 397), (112, 129, 93), (504, 453, 397), (397, 396, 450), (351, 510, 507), (351, 458, 510), (507, 454, 351), (351, 401, 458), (396, 351, 455), (333, 371, 419), (419, 407, 333), (333, 305, 370), (329, 409, 412), (329, 361, 409), (411, 363, 329), (352, 505, 508), (508, 456, 352), (352, 452, 505), (456, 399, 352), (397, 453, 352), (352, 351, 396), (328, 514, 464), (328, 463, 514), (464, 364, 328), (328, 408, 463), (364, 359, 328), (328, 333, 407), (326, 511, 459), (326, 556, 511), (326, 513, 556), (326, 461, 513), (326, 404, 461), (459, 400, 326), (326, 355, 404), (351, 326, 401), (304, 465, 410), (304, 414, 465), (304, 365, 414), (410, 362, 304), (304, 330, 365), (361, 329, 304), (327, 512, 460), (327, 555, 512), (327, 509, 555), (327, 457, 509), (460, 403, 327), (327, 398, 457), (403, 353, 327), (352, 399, 327), (327, 326, 351), (300, 462, 405), (300, 406, 462), (300, 358, 406), (300, 302, 358), (405, 356, 300), (302, 360, 357), (302, 328, 359), (355, 326, 300), (301, 335, 303), (301, 420, 372), (301, 402, 420), (301, 354, 402), (301, 372, 335), (334, 331, 303), (330, 304, 303), (301, 327, 353), (301, 300, 326), (300, 271, 277), (279, 272, 301), (272, 271, 301), (271, 238, 250), (251, 239, 272), (239, 238, 271), (238, 205, 218), (217, 206, 239), (206, 205, 239), (205, 170, 182), (181, 171, 206), (171, 170, 205), (111, 73, 110), (529, 486, 528), (74, 93, 91), (52, 72, 73), (127, 145, 171), (128, 145, 124), (106, 127, 107), (106, 124, 127), (108, 124, 104), (88, 106, 89), (88, 104, 106), (90, 104, 105), (87, 88, 68), (87, 105, 104), (105, 123, 69), (105, 169, 144), (105, 180, 169), (105, 151, 180), (105, 144, 123), (102, 86, 69), (85, 49, 69), (105, 126, 150), (87, 143, 168), (87, 122, 143), (87, 101, 122), (87, 48, 101), (168, 147, 87), (48, 67, 83), (48, 31, 66), (146, 125, 87), (125, 126, 87), (49, 100, 82), (49, 121, 100), (49, 103, 121), (82, 65, 49), (49, 85, 103), (70, 32, 49), (126, 249, 216), (126, 276, 249), (126, 247, 276), (126, 214, 247), (216, 172, 126), (126, 178, 214), (172, 150, 126), (149, 179, 126), (31, 81, 99), (31, 64, 81), (99, 84, 31), (31, 47, 64), (84, 66, 31), (31, 20, 46), (125, 242, 209), (125, 273, 242), (125, 240, 273), (125, 207, 240), (125, 173, 207), (209, 174, 125), (125, 146, 173), (148, 125, 175), (148, 149, 126), (32, 63, 45), (32, 70, 63), (44, 13, 32), (149, 246, 248), (248, 215, 149), (149, 212, 246), (215, 179, 149), (177, 213, 149), (20, 30, 43), (43, 46, 20), (20, 12, 29), (148, 241, 245), (148, 208, 241), (245, 210, 148), (148, 175, 208), (176, 148, 211), (176, 177, 148), (13, 21, 14), (71, 91, 51), (13, 44, 33), (13, 33, 21), (269, 275, 177), (275, 243, 177), (177, 230, 269), (243, 213, 177), (230, 177, 156), (12, 19, 28), (53, 74, 71), (42, 29, 12), (28, 42, 12), (176, 274, 270), (176, 244, 274), (270, 231, 176), (176, 211, 244), (157, 176, 231), (177, 176, 157), (278, 279, 303), (329, 363, 278), (278, 217, 251), (413, 366, 278), (467, 468, 366), (305, 333, 217), (515, 516, 468), (558, 559, 516), (328, 302, 217), (596, 597, 559), (632, 633, 597), (277, 250, 217), (666, 667, 633), (23, 51, 52), (218, 181, 217), (915, 901, 899), (36, 53, 54), (34, 50, 23), (55, 54, 61), (11, 0, 9), (26, 34, 11), (4, 0, 11), (15, 11, 34), (12, 20, 13), (20, 31, 32), (23, 24, 16), (31, 48, 49), (48, 68, 69), (23, 36, 37), (68, 89, 90), (89, 107, 108), (23, 52, 53), (37, 36, 55), (52, 73, 74), (26, 61, 34), (73, 93, 74), (186, 226, 264), (186, 155, 190), (290, 258, 186), (185, 132, 155), (317, 318, 258), (347, 348, 318), (225, 222, 132), (391, 392, 348), (443, 444, 392), (184, 153, 132), (493, 494, 444), (541, 542, 494), (130, 111, 132), (95, 55, 94), (112, 73, 111), (116, 55, 115), (112, 93, 73), (755, 835, 845), (755, 776, 804), (779, 756, 755), (805, 734, 776), (739, 738, 755), (839, 840, 734), (727, 726, 738), (720, 719, 726), (806, 777, 734), (711, 710, 719), (696, 695, 710), (753, 735, 734), (677, 676, 695), (649, 648, 676), (57, 56, 37), (725, 724, 734), (707, 717, 724), (375, 337, 307), (423, 374, 337), (472, 422, 374), (426, 377, 422), (378, 339, 377), (379, 309, 378), (340, 341, 310), (341, 338, 310), (309, 379, 340), (425, 376, 338), (473, 424, 425), (431, 383, 424), (432, 342, 383), (384, 385, 343), (385, 382, 343), (342, 432, 384), (477, 430, 382), (520, 476, 430), (483, 436, 476), (76, 75, 37), (118, 117, 61), (437, 481, 386), (523, 482, 481), (564, 524, 482), (565, 526, 564), (565, 527, 526), (527, 528, 487), (568, 529, 528), (604, 569, 529), (639, 605, 604), (606, 570, 605), (606, 571, 570), (571, 572, 530), (609, 573, 530), (642, 610, 609), (673, 643, 610), (693, 674, 643), (675, 644, 674), (645, 611, 644), (645, 612, 574), (612, 613, 575), (614, 582, 613), (577, 546, 582), (535, 498, 546), (492, 446, 535), (491, 497, 445), (491, 537, 497), (445, 446, 492), (576, 545, 497), (533, 499, 545), (490, 449, 533), (442, 394, 490), (441, 447, 393), (447, 448, 393), (394, 442, 441), (440, 395, 448), (390, 349, 395), (389, 316, 319), (316, 291, 319), (349, 390, 389), (289, 259, 291), (260, 223, 289), (261, 224, 223), (288, 257, 261), (288, 293, 262), (294, 263, 293), (320, 292, 294), (321, 315, 292), (321, 295, 315), (295, 296, 287), (322, 314, 296), (350, 346, 314), (323, 313, 350), (297, 285, 313), (297, 266, 256), (266, 227, 256), (229, 255, 227), (267, 284, 255), (298, 308, 267), (324, 281, 308), (306, 336, 280), (336, 307, 280), (281, 324, 306), (40, 26, 39), (847, 813, 812), (812, 813, 780), (780, 782, 781), (783, 814, 811), (814, 786, 811), (785, 786, 759), (757, 759, 760), (760, 787, 758), (787, 789, 784), (789, 762, 788), (742, 743, 740), (743, 741, 740), (740, 761, 762), (743, 736, 741), (736, 737, 729), (737, 754, 729), (754, 778, 744), (778, 772, 763), (772, 750, 746), (746, 750, 745), (745, 749, 773), (773, 801, 790), (801, 828, 815), (828, 827, 817), (827, 800, 792), (800, 770, 766), (771, 793, 767), (793, 791, 767), (766, 770, 771), (793, 826, 816), (826, 855, 848), (855, 825, 819), (825, 798, 819), (799, 820, 795), (820, 818, 795), (794, 798, 799), (820, 854, 849), (854, 884, 877), (884, 853, 851), (26, 59, 79), (823, 797, 796), (821, 824, 852), (852, 883, 850), (883, 907, 902), (907, 905, 903), (903, 905, 880), (880, 882, 879), (881, 906, 879), (906, 917, 904), (917, 910, 908), (910, 887, 885), (885, 887, 857), (857, 859, 856), (858, 888, 856), (888, 911, 909), (911, 913, 909), (913, 891, 890), (891, 862, 861), (833, 832, 831), (833, 834, 832), (861, 862, 833), (834, 863, 860), (863, 871, 889), (871, 843, 866), (843, 808, 837), (808, 807, 837), (807, 842, 836), (865, 842, 864), (864, 841, 892), (870, 898, 914), (898, 896, 900), (896, 869, 900), (868, 897, 873), (897, 899, 873), (874, 869, 868), (897, 915, 899), (915, 895, 876), (894, 893, 875), (893, 872, 875), (876, 895, 894), (893, 867, 844), (125, 174, 175), (38, 35, 24), (844, 867, 838), (354, 356, 405), (402, 405, 420), (420, 462, 406), (372, 406, 335), (335, 358, 357), (334, 357, 360), (359, 364, 330), (364, 365, 330), (331, 360, 359), (365, 364, 464), (414, 464, 514), (465, 514, 463), (410, 463, 408), (361, 362, 407), (409, 361, 407), (409, 419, 412), (370, 418, 411), (418, 466, 411), (412, 371, 370), (466, 418, 417), (136, 135, 95), (27, 18, 25), (415, 368, 332), (415, 367, 416), (518, 469, 416), (557, 518, 470), (557, 517, 562), (560, 561, 594), (561, 595, 594), (593, 562, 560), (595, 561, 629), (629, 600, 663), (663, 637, 670), (687, 670, 665), (598, 631, 630), (665, 635, 598), (598, 599, 631), (631, 599, 664), (664, 636, 669), (688, 669, 706), (706, 691, 701), (701, 702, 683), (683, 684, 656), (655, 681, 653), (681, 682, 653), (654, 656, 655), (682, 681, 703), (700, 703, 715), (715, 716, 705), (704, 705, 685), (685, 686, 660), (658, 660, 619), (620, 619, 622), (657, 620, 622), (657, 659, 662), (661, 662, 626), (624, 626, 585), (588, 625, 586), (625, 623, 586), (585, 587, 588), (623, 625, 627), (627, 628, 590), (589, 590, 549), (134, 114, 133), (213, 212, 149), (549, 550, 503), (8, 7, 16), (551, 552, 592), (591, 592, 554), (553, 554, 506), (453, 504, 455), (452, 453, 455), (452, 454, 507), (505, 507, 508), (508, 510, 456), (401, 400, 399), (400, 398, 399), (456, 458, 401), (398, 400, 457), (457, 459, 509), (509, 511, 556), (555, 556, 513), (512, 513, 460), (460, 461, 404), (353, 403, 404), (354, 353, 355), (193, 191, 194), (232, 191, 193), (234, 232, 235), (196, 234, 235), (161, 159, 196), (160, 158, 159), (195, 158, 160), (200, 195, 198), (163, 200, 201), (138, 137, 136), (137, 135, 136), (163, 164, 138), (162, 135, 165), (199, 162, 202), (236, 199, 202), (203, 236, 237), (166, 203, 167), (140, 166, 167), (117, 115, 141), (118, 116, 115), (139, 116, 118), (119, 139, 142), (96, 119, 120), (76, 96, 79), (75, 76, 59), (57, 75, 40), (39, 60, 56), (60, 77, 56), (57, 40, 39), (97, 77, 60), (78, 97, 62), (58, 78, 41), (38, 58, 27), (25, 35, 27), (17, 22, 25), (8, 22, 17), (3, 2, 7), (2, 6, 7), (8, 10, 3), (5, 6, 1), (159, 158, 114), (10, 9, 3), (157, 134, 156), (28, 19, 14), (42, 28, 21), (44, 29, 42), (45, 30, 29), (43, 30, 63), (70, 65, 46), (65, 47, 46), (43, 63, 70), (64, 47, 65), (81, 64, 100), (99, 81, 100), (84, 99, 103), (85, 66, 103), (86, 67, 66), (83, 67, 86), (101, 83, 123), (122, 101, 123), (143, 122, 169), (168, 143, 169), (147, 168, 180), (150, 172, 146), (172, 173, 146), (147, 151, 150), (207, 173, 172), (240, 207, 249), (273, 240, 249), (242, 273, 276), (209, 242, 247), (174, 209, 214), (179, 175, 178), (215, 208, 175), (241, 208, 248), (245, 241, 246), (210, 245, 246), (213, 243, 211), (243, 244, 211), (210, 212, 213), (274, 244, 275), (270, 274, 269), (231, 270, 230), (192, 231, 230), (927, 928, 187), (929, 930, 928), (539, 930, 929), (928, 920, 919), (928, 921, 920), (928, 922, 921), (928, 923, 922), (928, 924, 923), (928, 925, 924), (928, 926, 925), (919, 918, 928), (928, 930, 926), (918, 187, 928), (927, 438, 488), (927, 387, 438), (927, 344, 387), (927, 311, 344), (927, 282, 311), (927, 252, 282), (488, 532, 927), (927, 220, 252), (544, 929, 532), (927, 221, 220), (134, 157, 191), (194, 156, 193), (0, 4, 14, 1), (19, 11, 15, 5), (325, 918, 919, 373), (306, 324, 325, 373), (336, 306, 373), (484, 437, 483), (484, 922, 485, 437), (436, 386, 312), (345, 312, 386), (694, 925, 646, 675), (646, 645, 675), (651, 648, 616), (648, 580, 616), (650, 581, 649), (581, 542, 649), (769, 824, 853), (797, 824, 769), (755, 847, 838), (805, 755, 838), (756, 810, 846), (779, 810, 756), (851, 821, 768), (796, 768, 821), (708, 707, 718), (714, 723, 717), (707, 708, 690, 667), (699, 714, 717, 689), (552, 503, 396), (450, 396, 503), (305, 332, 369), (278, 332, 305), (363, 417, 368), (413, 363, 368), (397, 502, 551), (451, 502, 397), (170, 145, 182), (145, 128, 182), (171, 181, 127), (181, 107, 127), (4, 13, 14), (11, 19, 12), (689, 707, 667, 666), (717, 707, 689), (182, 181, 218), (107, 181, 128, 108), (181, 182, 128), (580, 649, 542, 541), (580, 648, 649), (437, 386, 436, 483), (838, 847, 846, 810), (853, 824, 821, 851), (838, 810, 844), (417, 369, 332, 368), (503, 502, 549), (502, 503, 552, 551), (14, 19, 5), (5, 1, 14), (341, 380, 381), (432, 479, 433), (294, 293, 264), (487, 486, 439), (263, 225, 262), (282, 283, 311), (477, 480, 521), (520, 521, 525), (483, 525, 484), (477, 434, 480), (385, 433, 434), (261, 260, 265), (224, 185, 223), (177, 149, 148), (564, 563, 601), (564, 601, 602), (523, 522, 563), (565, 602, 566), (481, 485, 522), (289, 317, 260), (388, 345, 435), (259, 223, 258), (344, 345, 387), (568, 603, 638), (604, 638, 671), (639, 671, 640), (528, 567, 603), (606, 640, 607), (528, 566, 567), (390, 347, 389), (615, 614, 613), (349, 319, 318), (703, 716, 715), (609, 641, 672), (642, 672, 692), (692, 709, 673), (693, 709, 694), (572, 608, 641), (572, 607, 608), (442, 391, 441), (539, 538, 534), (394, 393, 348), (438, 439, 488), (298, 267, 268), (577, 578, 536), (578, 577, 614), (443, 492, 535), (492, 443, 491), (646, 925, 647), (646, 647, 612), (392, 496, 498), (446, 445, 392), (575, 496, 574), (488, 489, 532), (94, 137, 138), (538, 493, 534), (392, 444, 496), (495, 540, 544), (496, 495, 544), (493, 540, 541), (444, 494, 495), (708, 718, 723), (541, 579, 580), (494, 542, 543), (543, 581, 579), (582, 575, 613), (676, 648, 679), (677, 678, 649), (131, 110, 129), (695, 676, 698), (696, 697, 677), (504, 506, 455), (710, 695, 713), (711, 712, 696), (697, 712, 698), (719, 710, 722), (720, 721, 711), (712, 721, 713), (737, 736, 719), (743, 742, 719), (750, 722, 749), (720, 728, 729), (741, 720, 740), (746, 745, 721), (626, 587, 585), (760, 759, 726), (857, 856, 803), (758, 727, 757), (771, 770, 731), (730, 747, 731), (783, 782, 738), (880, 879, 830), (781, 739, 780), (799, 798, 748), (208, 215, 248), (135, 137, 165), (824, 797, 852), (867, 839, 838), (844, 810, 809), (822, 796, 850), (679, 651, 650), (895, 840, 894), (326, 400, 401), (829, 881, 882), (876, 875, 845), (822, 830, 823), (869, 806, 868), (253, 309, 310), (874, 873, 835), (802, 858, 859), (830, 803, 829), (777, 807, 808), (842, 777, 841), (834, 833, 774), (837, 836, 804), (865, 864, 804), (832, 775, 831), (263, 262, 293), (777, 774, 753), (804, 776, 775), (718, 732, 733), (753, 751, 735), (776, 734, 752), (752, 733, 751), (735, 732, 725), (734, 724, 733), (405, 462, 420), (274, 275, 269), (579, 540, 495), (633, 667, 668), (666, 680, 689), (699, 680, 690), (597, 633, 634), (632, 652, 666), (680, 652, 668), (559, 597, 617), (596, 618, 632), (124, 145, 127), (669, 636, 559), (599, 598, 559), (656, 617, 655), (596, 664, 688), (631, 596, 630), (654, 653, 618), (618, 584, 617), (584, 619, 620), (561, 560, 516), (595, 558, 594), (283, 342, 343), (762, 761, 788), (747, 794, 795), (517, 470, 468), (557, 515, 518), (588, 587, 547), (548, 501, 547), (500, 450, 550), (367, 332, 366), (415, 467, 368), (502, 451, 549), (501, 451, 500), (451, 397, 450), (453, 452, 352), (371, 333, 370), (412, 411, 329), (548, 585, 586), (397, 352, 396), (408, 328, 407), (399, 398, 327), (362, 361, 304), (622, 621, 583), (352, 327, 351), (302, 357, 358), (360, 302, 359), (356, 355, 300), (335, 334, 303), (331, 330, 303), (354, 301, 353), (327, 301, 326), (302, 300, 277), (303, 279, 301), (51, 50, 54), (277, 271, 250), (279, 251, 272), (272, 239, 271), (250, 238, 218), (251, 217, 239), (145, 170, 171), (218, 205, 182), (217, 181, 206), (206, 171, 205), (309, 339, 378), (108, 128, 124), (89, 106, 107), (104, 124, 106), (90, 108, 104), (68, 88, 89), (769, 748, 747), (69, 90, 105), (48, 87, 68), (88, 87, 104), (123, 102, 69), (86, 85, 69), (151, 105, 150), (48, 83, 101), (67, 48, 66), (147, 146, 87), (651, 616, 581), (65, 70, 49), (113, 160, 161), (47, 31, 46), (179, 178, 126), (125, 148, 126), (45, 44, 32), (148, 210, 211), (30, 20, 29), (351, 454, 455), (126, 105, 87), (194, 230, 156), (192, 157, 231), (156, 177, 157), (304, 278, 303), (304, 329, 278), (279, 278, 251), (363, 413, 278), (413, 467, 366), (278, 305, 217), (467, 515, 468), (515, 558, 516), (333, 328, 217), (558, 596, 559), (596, 632, 597), (302, 277, 217), (632, 666, 633), (250, 218, 217), (18, 11, 9), (18, 26, 11), (12, 4, 11), (23, 15, 34), (4, 12, 13), (13, 20, 32), (15, 23, 16), (32, 31, 49), (49, 48, 69), (24, 23, 37), (69, 68, 90), (90, 89, 108), (36, 23, 53), (53, 52, 74), (265, 186, 264), (226, 186, 190), (265, 290, 186), (186, 185, 155), (290, 317, 258), (317, 347, 318), (185, 225, 132), (347, 391, 348), (391, 443, 392), (222, 184, 132), (443, 493, 444), (493, 541, 494), (153, 130, 132), (130, 112, 111), (809, 755, 845), (835, 755, 804), (809, 779, 755), (755, 805, 776), (756, 739, 755), (805, 839, 734), (739, 727, 738), (727, 720, 726), (840, 806, 734), (720, 711, 719), (711, 696, 710), (777, 753, 734), (696, 677, 695), (677, 649, 676), (735, 725, 734), (725, 707, 724), (336, 375, 307), (375, 423, 337), (423, 472, 374), (472, 426, 422), (426, 378, 377), (527, 487, 526), (309, 340, 310), (341, 425, 338), (295, 286, 315), (473, 431, 424), (431, 432, 383), (342, 384, 343), (385, 477, 382), (477, 520, 430), (520, 483, 476), (459, 511, 509), (772, 765, 763), (523, 564, 482), (513, 461, 460), (841, 870, 892), (813, 782, 780), (58, 41, 27), (568, 604, 529), (526, 524, 564), (639, 606, 605), (660, 621, 619), (531, 571, 530), (572, 609, 530), (362, 408, 407), (642, 673, 610), (673, 693, 643), (693, 675, 674), (675, 645, 644), (611, 645, 574), (574, 612, 575), (439, 438, 387), (614, 577, 582), (577, 535, 546), (600, 637, 663), (492, 491, 445), (537, 576, 497), (576, 533, 545), (778, 763, 744), (510, 458, 456), (394, 441, 393), (447, 440, 448), (440, 390, 395), (349, 389, 319), (316, 289, 291), (482, 435, 481), (260, 261, 223), (419, 371, 412), (257, 288, 262), (314, 287, 296), (207, 216, 249), (320, 321, 292), (905, 882, 880), (286, 295, 287), (227, 254, 256), (322, 350, 314), (617, 634, 652), (323, 297, 313), (285, 297, 256), (449, 499, 533), (205, 238, 239), (229, 267, 255), (702, 684, 683), (298, 324, 308), (281, 306, 280), (846, 847, 812), (619, 621, 622), (731, 722, 721), (781, 783, 811), (807, 836, 837), (757, 785, 759), (758, 757, 760), (99, 121, 103), (394, 449, 490), (345, 344, 311), (762, 742, 740), (605, 569, 604), (728, 736, 729), (691, 702, 701), (882, 881, 879), (917, 916, 904), (765, 772, 746), (175, 174, 178), (764, 745, 773), (764, 773, 790), (790, 801, 815), (815, 828, 817), (817, 827, 792), (792, 800, 766), (766, 771, 767), (791, 793, 816), (816, 826, 848), (848, 855, 819), (750, 749, 745), (794, 799, 795), (818, 820, 849), (849, 854, 877), (877, 884, 851), (850, 821, 852), (203, 204, 167), (878, 883, 902), (902, 907, 903), (66, 84, 103), (271, 300, 301), (223, 259, 289), (418, 369, 417), (916, 917, 908), (908, 910, 885), (782, 783, 781), (599, 636, 664), (400, 459, 457), (886, 888, 909), (191, 192, 194), (912, 913, 890), (890, 891, 861), (861, 833, 831), (832, 834, 860), (860, 863, 889), (889, 871, 866), (866, 843, 837), (842, 865, 836), (406, 358, 335), (571, 531, 570), (787, 784, 758), (892, 870, 914), (914, 898, 900), (308, 284, 267), (874, 868, 873), (6, 2, 1), (901, 915, 876), (876, 894, 875), (872, 893, 844), (402, 354, 405), (94, 113, 114), (372, 420, 406), (670, 635, 665), (334, 335, 357), (331, 334, 360), (331, 359, 330), (414, 365, 464), (465, 414, 514), (410, 465, 463), (362, 410, 408), (774, 802, 803), (419, 409, 407), (528, 486, 487), (412, 370, 411), (736, 728, 741), (367, 415, 332), (469, 415, 416), (470, 518, 416), (517, 557, 470), (593, 557, 562), (593, 560, 594), (255, 254, 227), (78, 62, 41), (687, 663, 670), (669, 691, 706), (665, 598, 630), (888, 886, 856), (688, 664, 669), (35, 38, 27), (887, 859, 857), (798, 794, 819), (654, 683, 656), (654, 655, 653), (700, 682, 703), (590, 550, 549), (704, 715, 705), (883, 878, 850), (658, 685, 660), (424, 376, 425), (244, 243, 275), (659, 657, 622), (661, 657, 662), (624, 661, 626), (797, 769, 768), (585, 588, 586), (162, 165, 202), (589, 627, 590), (446, 498, 535), (591, 551, 592), (553, 591, 554), (504, 553, 506), (789, 788, 784), (454, 452, 455), (505, 452, 507), (754, 744, 729), (97, 80, 62), (456, 401, 399), (92, 72, 91), (76, 79, 59), (555, 509, 556), (512, 555, 513), (64, 82, 100), (403, 460, 404), (355, 353, 404), (356, 354, 355), (241, 248, 246), (233, 232, 193), (751, 774, 775), (197, 196, 235), (197, 161, 196), (161, 160, 159), (198, 195, 160), (201, 200, 198), (164, 163, 201), (163, 138, 136), (232, 233, 235), (30, 45, 63), (237, 236, 202), (204, 203, 237), (96, 98, 79), (141, 140, 167), (122, 144, 169), (117, 118, 115), (142, 139, 118), (120, 119, 142), (98, 96, 120), (913, 912, 909), (507, 510, 508), (57, 39, 56), (80, 97, 60), (561, 600, 629), (906, 904, 879), (690, 708, 714), (610, 573, 609), (83, 102, 123), (10, 8, 17), (8, 3, 7), (842, 841, 864), (21, 28, 14), (33, 42, 21), (33, 44, 42), (44, 45, 29), (786, 785, 811), (43, 70, 46), (82, 64, 65), (22, 35, 25), (121, 99, 100), (859, 858, 856), (292, 263, 294), (85, 86, 66), (102, 83, 86), (869, 874, 900), (144, 122, 123), (270, 269, 230), (180, 168, 169), (151, 147, 180), (147, 150, 146), (216, 207, 172), (257, 224, 261), (276, 273, 249), (247, 242, 276), (214, 209, 247), (178, 174, 214), (115, 140, 141), (179, 215, 175), (625, 628, 627), (481, 435, 386), (212, 210, 246), (210, 213, 211), (75, 59, 40), (313, 346, 350), (705, 686, 685), (194, 192, 230), (221, 927, 187), (927, 929, 928), (544, 539, 929), (930, 539, 926), (929, 927, 532), (730, 766, 767)])
me_cylinder_004.use_remesh_preserve_volume = False
me_cylinder_004.use_remesh_preserve_attributes = False
me_cylinder_004.use_mirror_vertex_groups = False
me_cylinder_004.update()

# ---- objects
ob_cylinder = bpy.data.objects.new('Cylinder', me_cylinder_004)

# ---- transforms, parenting, visibility, modifiers, constraints
ob_cylinder.location = (0.0, 0.0, 3.0)
ob_cylinder.lineart.crease_threshold = 0.0

# ---- collection membership
col_collection_1.objects.link(ob_cylinder)

# ---- scene / render settings (as saved in the file)
scene.frame_start = 1; scene.frame_end = 250; scene.frame_set(1)
scene.render.engine = 'BLENDER_EEVEE_NEXT'
scene.render.image_settings.compression = 90
scene.render.resolution_percentage = 50
scene.render.dither_intensity = 0.0
scene.cycles.use_denoising = False
scene.cycles.samples = 10
scene.cycles.sampling_pattern = 'TABULATED_SOBOL'
scene.cycles.light_sampling_threshold = 0.0
scene.cycles.use_adaptive_sampling = False
scene.cycles.use_light_tree = False
scene.cycles.blur_glossy = 0.0
scene.cycles.volume_bounces = 1
scene.cycles.pixel_filter_type = 'GAUSSIAN'
scene.cycles.sample_clamp_indirect = 0.0
scene.view_settings.view_transform = 'Standard'
scene.unit_settings.scale_length = 0.001
bpy.context.view_layer.update()

# ---- added for rendering (the .blend has no active camera and no usable light): camera, sun
cam_auto = bpy.data.cameras.new('AutoCamera')
cam_auto.lens = 50.0
cam_auto.sensor_width = 36.0
cam_auto.clip_end = 1000.0
ob_auto_camera = bpy.data.objects.new('AutoCamera', cam_auto)
scene.collection.objects.link(ob_auto_camera)
ob_auto_camera.location = (18.1357, -19.7228, 16.1486)
ob_auto_camera.rotation_euler = (1.09748, -7.21219e-08, 0.694738)
scene.camera = ob_auto_camera
light_auto_sun = bpy.data.lights.new('AutoSun', 'SUN')
light_auto_sun.energy = 3.0
light_auto_sun.angle = 0.0523599
ob_auto_sun = bpy.data.objects.new('AutoSun', light_auto_sun)
scene.collection.objects.link(ob_auto_sun)
ob_auto_sun.rotation_euler = (0.872665, 0.174533, 0.523599)
bpy.context.view_layer.update()
